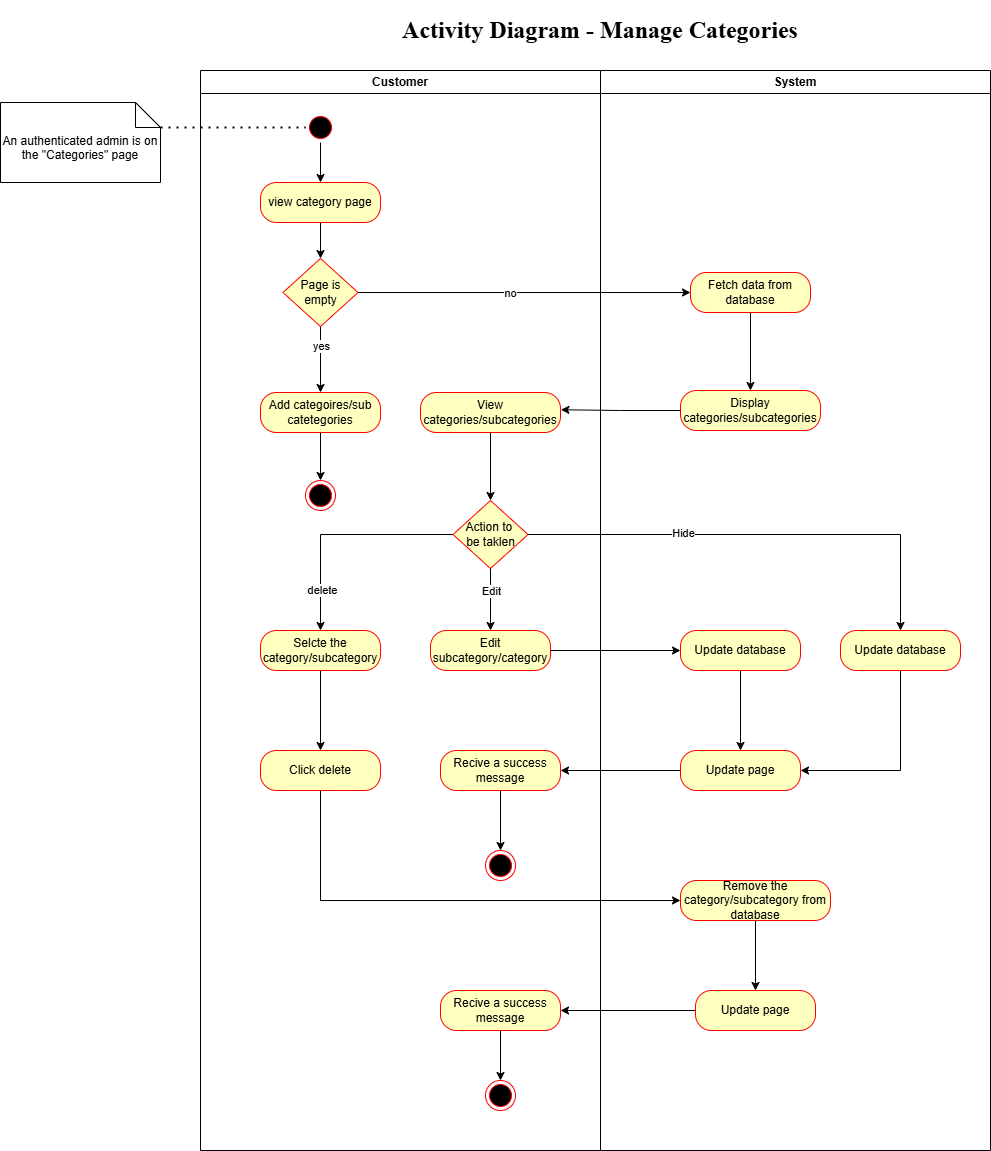

The diagram above was exported from draw.io. Its source (the exported page's mxGraphModel, read from the mxfile embedded in the PNG):
<mxGraphModel dx="1426" dy="889" grid="1" gridSize="10" guides="1" tooltips="1" connect="1" arrows="1" fold="1" page="1" pageScale="1" pageWidth="1169" pageHeight="826" background="none" math="0" shadow="0">
  <root>
    <mxCell id="0" />
    <mxCell id="1" parent="0" />
    <mxCell id="2" value="Customer" style="swimlane;whiteSpace=wrap;swimlaneFillColor=default;" parent="1" vertex="1">
      <mxGeometry x="290" y="120" width="400" height="1080" as="geometry" />
    </mxCell>
    <mxCell id="yfyDVq8F6oxA7x9Jktrp-8" value="" style="edgeStyle=orthogonalEdgeStyle;rounded=0;orthogonalLoop=1;jettySize=auto;html=1;" parent="2" source="yfyDVq8F6oxA7x9Jktrp-4" target="yfyDVq8F6oxA7x9Jktrp-6" edge="1">
      <mxGeometry relative="1" as="geometry" />
    </mxCell>
    <mxCell id="yfyDVq8F6oxA7x9Jktrp-4" value="" style="ellipse;html=1;shape=startState;fillColor=#000000;strokeColor=#ff0000;" parent="2" vertex="1">
      <mxGeometry x="105" y="42" width="30" height="30" as="geometry" />
    </mxCell>
    <mxCell id="yfyDVq8F6oxA7x9Jktrp-14" value="" style="edgeStyle=orthogonalEdgeStyle;rounded=0;orthogonalLoop=1;jettySize=auto;html=1;" parent="2" source="yfyDVq8F6oxA7x9Jktrp-6" target="yfyDVq8F6oxA7x9Jktrp-11" edge="1">
      <mxGeometry relative="1" as="geometry" />
    </mxCell>
    <mxCell id="yfyDVq8F6oxA7x9Jktrp-6" value="view category page" style="rounded=1;whiteSpace=wrap;html=1;arcSize=40;fontColor=#000000;fillColor=#ffffc0;strokeColor=#ff0000;" parent="2" vertex="1">
      <mxGeometry x="60" y="112" width="120" height="40" as="geometry" />
    </mxCell>
    <mxCell id="yfyDVq8F6oxA7x9Jktrp-16" value="" style="edgeStyle=orthogonalEdgeStyle;rounded=0;orthogonalLoop=1;jettySize=auto;html=1;" parent="2" source="yfyDVq8F6oxA7x9Jktrp-11" target="yfyDVq8F6oxA7x9Jktrp-15" edge="1">
      <mxGeometry relative="1" as="geometry" />
    </mxCell>
    <mxCell id="yfyDVq8F6oxA7x9Jktrp-17" value="yes" style="edgeLabel;html=1;align=center;verticalAlign=middle;resizable=0;points=[];" parent="yfyDVq8F6oxA7x9Jktrp-16" vertex="1" connectable="0">
      <mxGeometry x="-0.4341" relative="1" as="geometry">
        <mxPoint as="offset" />
      </mxGeometry>
    </mxCell>
    <mxCell id="yfyDVq8F6oxA7x9Jktrp-11" value="Page is&lt;br&gt;&lt;div&gt;empty&lt;/div&gt;" style="rhombus;whiteSpace=wrap;html=1;fontColor=#000000;fillColor=#ffffc0;strokeColor=#ff0000;" parent="2" vertex="1">
      <mxGeometry x="82.5" y="188" width="75" height="68" as="geometry" />
    </mxCell>
    <mxCell id="yfyDVq8F6oxA7x9Jktrp-33" value="" style="edgeStyle=orthogonalEdgeStyle;rounded=0;orthogonalLoop=1;jettySize=auto;html=1;" parent="2" source="yfyDVq8F6oxA7x9Jktrp-15" target="yfyDVq8F6oxA7x9Jktrp-32" edge="1">
      <mxGeometry relative="1" as="geometry" />
    </mxCell>
    <mxCell id="yfyDVq8F6oxA7x9Jktrp-15" value="Add categoires/sub catetegories" style="rounded=1;whiteSpace=wrap;html=1;arcSize=40;fontColor=#000000;fillColor=#ffffc0;strokeColor=#ff0000;" parent="2" vertex="1">
      <mxGeometry x="60" y="322" width="120" height="40" as="geometry" />
    </mxCell>
    <mxCell id="yfyDVq8F6oxA7x9Jktrp-32" value="" style="ellipse;html=1;shape=endState;fillColor=#000000;strokeColor=#ff0000;" parent="2" vertex="1">
      <mxGeometry x="105" y="410" width="30" height="30" as="geometry" />
    </mxCell>
    <mxCell id="yfyDVq8F6oxA7x9Jktrp-54" style="edgeStyle=orthogonalEdgeStyle;rounded=0;orthogonalLoop=1;jettySize=auto;html=1;entryX=0.5;entryY=0;entryDx=0;entryDy=0;" parent="2" source="yfyDVq8F6oxA7x9Jktrp-27" target="yfyDVq8F6oxA7x9Jktrp-29" edge="1">
      <mxGeometry relative="1" as="geometry" />
    </mxCell>
    <mxCell id="yfyDVq8F6oxA7x9Jktrp-56" value="delete" style="edgeLabel;html=1;align=center;verticalAlign=middle;resizable=0;points=[];" parent="yfyDVq8F6oxA7x9Jktrp-54" vertex="1" connectable="0">
      <mxGeometry x="0.6394" y="1" relative="1" as="geometry">
        <mxPoint y="1" as="offset" />
      </mxGeometry>
    </mxCell>
    <mxCell id="yfyDVq8F6oxA7x9Jktrp-27" value="Action to&amp;nbsp;&lt;div&gt;be taklen&lt;/div&gt;" style="rhombus;whiteSpace=wrap;html=1;fontColor=#000000;fillColor=#ffffc0;strokeColor=#ff0000;" parent="2" vertex="1">
      <mxGeometry x="252.5" y="430" width="75" height="68" as="geometry" />
    </mxCell>
    <mxCell id="yfyDVq8F6oxA7x9Jktrp-58" style="edgeStyle=orthogonalEdgeStyle;rounded=0;orthogonalLoop=1;jettySize=auto;html=1;entryX=0.5;entryY=0;entryDx=0;entryDy=0;" parent="2" source="yfyDVq8F6oxA7x9Jktrp-29" target="yfyDVq8F6oxA7x9Jktrp-57" edge="1">
      <mxGeometry relative="1" as="geometry" />
    </mxCell>
    <mxCell id="yfyDVq8F6oxA7x9Jktrp-29" value="Selcte the category/subcategory" style="rounded=1;whiteSpace=wrap;html=1;arcSize=40;fontColor=#000000;fillColor=#ffffc0;strokeColor=#ff0000;" parent="2" vertex="1">
      <mxGeometry x="60" y="560" width="120" height="40" as="geometry" />
    </mxCell>
    <mxCell id="yfyDVq8F6oxA7x9Jktrp-30" value="Edit subcategory/category" style="rounded=1;whiteSpace=wrap;html=1;arcSize=40;fontColor=#000000;fillColor=#ffffc0;strokeColor=#ff0000;" parent="2" vertex="1">
      <mxGeometry x="230" y="560" width="120" height="40" as="geometry" />
    </mxCell>
    <mxCell id="yfyDVq8F6oxA7x9Jktrp-31" value="" style="edgeStyle=orthogonalEdgeStyle;rounded=0;orthogonalLoop=1;jettySize=auto;html=1;" parent="2" source="yfyDVq8F6oxA7x9Jktrp-27" target="yfyDVq8F6oxA7x9Jktrp-30" edge="1">
      <mxGeometry relative="1" as="geometry" />
    </mxCell>
    <mxCell id="yfyDVq8F6oxA7x9Jktrp-55" value="Edit" style="edgeLabel;html=1;align=center;verticalAlign=middle;resizable=0;points=[];" parent="yfyDVq8F6oxA7x9Jktrp-31" vertex="1" connectable="0">
      <mxGeometry x="0.0323" y="2" relative="1" as="geometry">
        <mxPoint x="-2" y="-10" as="offset" />
      </mxGeometry>
    </mxCell>
    <mxCell id="yfyDVq8F6oxA7x9Jktrp-57" value="Click delete" style="rounded=1;whiteSpace=wrap;html=1;arcSize=40;fontColor=#000000;fillColor=#ffffc0;strokeColor=#ff0000;" parent="2" vertex="1">
      <mxGeometry x="60" y="680" width="120" height="40" as="geometry" />
    </mxCell>
    <mxCell id="yfyDVq8F6oxA7x9Jktrp-59" value="" style="ellipse;html=1;shape=endState;fillColor=#000000;strokeColor=#ff0000;" parent="2" vertex="1">
      <mxGeometry x="285" y="780" width="30" height="30" as="geometry" />
    </mxCell>
    <mxCell id="yfyDVq8F6oxA7x9Jktrp-88" value="" style="ellipse;html=1;shape=endState;fillColor=#000000;strokeColor=#ff0000;" parent="2" vertex="1">
      <mxGeometry x="285" y="1010" width="30" height="30" as="geometry" />
    </mxCell>
    <mxCell id="yfyDVq8F6oxA7x9Jktrp-50" value="Recive a success message" style="rounded=1;whiteSpace=wrap;html=1;arcSize=40;fontColor=#000000;fillColor=#ffffc0;strokeColor=#ff0000;" parent="2" vertex="1">
      <mxGeometry x="240" y="680" width="120" height="40" as="geometry" />
    </mxCell>
    <mxCell id="yfyDVq8F6oxA7x9Jktrp-60" value="" style="edgeStyle=orthogonalEdgeStyle;rounded=0;orthogonalLoop=1;jettySize=auto;html=1;" parent="2" source="yfyDVq8F6oxA7x9Jktrp-50" target="yfyDVq8F6oxA7x9Jktrp-59" edge="1">
      <mxGeometry relative="1" as="geometry" />
    </mxCell>
    <mxCell id="yfyDVq8F6oxA7x9Jktrp-24" value="View categories/subcategories" style="rounded=1;whiteSpace=wrap;html=1;arcSize=40;fontColor=#000000;fillColor=#ffffc0;strokeColor=#ff0000;" parent="2" vertex="1">
      <mxGeometry x="220" y="322" width="140" height="40" as="geometry" />
    </mxCell>
    <mxCell id="yfyDVq8F6oxA7x9Jktrp-28" value="" style="edgeStyle=orthogonalEdgeStyle;rounded=0;orthogonalLoop=1;jettySize=auto;html=1;" parent="2" source="yfyDVq8F6oxA7x9Jktrp-24" target="yfyDVq8F6oxA7x9Jktrp-27" edge="1">
      <mxGeometry relative="1" as="geometry" />
    </mxCell>
    <mxCell id="yfyDVq8F6oxA7x9Jktrp-87" value="Recive a success message" style="rounded=1;whiteSpace=wrap;html=1;arcSize=40;fontColor=#000000;fillColor=#ffffc0;strokeColor=#ff0000;" parent="2" vertex="1">
      <mxGeometry x="240" y="920" width="120" height="40" as="geometry" />
    </mxCell>
    <mxCell id="yfyDVq8F6oxA7x9Jktrp-90" value="" style="edgeStyle=orthogonalEdgeStyle;rounded=0;orthogonalLoop=1;jettySize=auto;html=1;" parent="2" source="yfyDVq8F6oxA7x9Jktrp-87" target="yfyDVq8F6oxA7x9Jktrp-88" edge="1">
      <mxGeometry relative="1" as="geometry" />
    </mxCell>
    <mxCell id="3" value="System" style="swimlane;whiteSpace=wrap;swimlaneFillColor=default;" parent="1" vertex="1">
      <mxGeometry x="690" y="120" width="390" height="1080" as="geometry" />
    </mxCell>
    <mxCell id="yfyDVq8F6oxA7x9Jktrp-25" value="" style="edgeStyle=orthogonalEdgeStyle;rounded=0;orthogonalLoop=1;jettySize=auto;html=1;" parent="3" source="yfyDVq8F6oxA7x9Jktrp-20" target="yfyDVq8F6oxA7x9Jktrp-23" edge="1">
      <mxGeometry relative="1" as="geometry" />
    </mxCell>
    <mxCell id="yfyDVq8F6oxA7x9Jktrp-20" value="Fetch data from database" style="rounded=1;whiteSpace=wrap;html=1;arcSize=40;fontColor=#000000;fillColor=#ffffc0;strokeColor=#ff0000;" parent="3" vertex="1">
      <mxGeometry x="90" y="202" width="120" height="40" as="geometry" />
    </mxCell>
    <mxCell id="EbvNh00deyiVTCTn4UGo-5" style="edgeStyle=orthogonalEdgeStyle;rounded=0;orthogonalLoop=1;jettySize=auto;html=1;entryX=0.5;entryY=0;entryDx=0;entryDy=0;" parent="3" source="yfyDVq8F6oxA7x9Jktrp-47" target="EbvNh00deyiVTCTn4UGo-4" edge="1">
      <mxGeometry relative="1" as="geometry" />
    </mxCell>
    <mxCell id="yfyDVq8F6oxA7x9Jktrp-47" value="Update database" style="rounded=1;whiteSpace=wrap;html=1;arcSize=40;fontColor=#000000;fillColor=#ffffc0;strokeColor=#ff0000;" parent="3" vertex="1">
      <mxGeometry x="80" y="560" width="120" height="40" as="geometry" />
    </mxCell>
    <mxCell id="yfyDVq8F6oxA7x9Jktrp-23" value="Display categories/subcategories" style="rounded=1;whiteSpace=wrap;html=1;arcSize=40;fontColor=#000000;fillColor=#ffffc0;strokeColor=#ff0000;" parent="3" vertex="1">
      <mxGeometry x="80" y="320" width="140" height="40" as="geometry" />
    </mxCell>
    <mxCell id="yfyDVq8F6oxA7x9Jktrp-86" value="" style="edgeStyle=orthogonalEdgeStyle;rounded=0;orthogonalLoop=1;jettySize=auto;html=1;" parent="3" source="yfyDVq8F6oxA7x9Jktrp-83" target="yfyDVq8F6oxA7x9Jktrp-85" edge="1">
      <mxGeometry relative="1" as="geometry" />
    </mxCell>
    <mxCell id="yfyDVq8F6oxA7x9Jktrp-83" value="Remove the category/subcategory&amp;nbsp;from database" style="rounded=1;whiteSpace=wrap;html=1;arcSize=40;fontColor=#000000;fillColor=#ffffc0;strokeColor=#ff0000;" parent="3" vertex="1">
      <mxGeometry x="80" y="810" width="150" height="40" as="geometry" />
    </mxCell>
    <mxCell id="EbvNh00deyiVTCTn4UGo-4" value="Update page" style="rounded=1;whiteSpace=wrap;html=1;arcSize=40;fontColor=#000000;fillColor=#ffffc0;strokeColor=#ff0000;" parent="3" vertex="1">
      <mxGeometry x="80" y="680" width="120" height="40" as="geometry" />
    </mxCell>
    <mxCell id="EbvNh00deyiVTCTn4UGo-33" style="edgeStyle=orthogonalEdgeStyle;rounded=0;orthogonalLoop=1;jettySize=auto;html=1;exitX=0.5;exitY=1;exitDx=0;exitDy=0;" parent="3" source="yfyDVq8F6oxA7x9Jktrp-23" target="yfyDVq8F6oxA7x9Jktrp-23" edge="1">
      <mxGeometry relative="1" as="geometry" />
    </mxCell>
    <mxCell id="yfyDVq8F6oxA7x9Jktrp-85" value="Update page" style="rounded=1;whiteSpace=wrap;html=1;arcSize=40;fontColor=#000000;fillColor=#ffffc0;strokeColor=#ff0000;" parent="3" vertex="1">
      <mxGeometry x="95" y="920" width="120" height="40" as="geometry" />
    </mxCell>
    <mxCell id="bFO_vRZOtR6M4oTL_Zws-7" style="edgeStyle=orthogonalEdgeStyle;rounded=0;orthogonalLoop=1;jettySize=auto;html=1;exitX=0.5;exitY=1;exitDx=0;exitDy=0;entryX=1;entryY=0.5;entryDx=0;entryDy=0;" edge="1" parent="3" source="bFO_vRZOtR6M4oTL_Zws-4" target="EbvNh00deyiVTCTn4UGo-4">
      <mxGeometry relative="1" as="geometry" />
    </mxCell>
    <mxCell id="bFO_vRZOtR6M4oTL_Zws-4" value="Update database" style="rounded=1;whiteSpace=wrap;html=1;arcSize=40;fontColor=#000000;fillColor=#ffffc0;strokeColor=#ff0000;" vertex="1" parent="3">
      <mxGeometry x="240" y="560" width="120" height="40" as="geometry" />
    </mxCell>
    <mxCell id="yfyDVq8F6oxA7x9Jktrp-9" value="An authenticated admin is on the &quot;Categories&quot; page" style="shape=note2;boundedLbl=1;whiteSpace=wrap;html=1;size=25;verticalAlign=top;align=center;" parent="1" vertex="1">
      <mxGeometry x="90" y="152" width="160" height="80" as="geometry" />
    </mxCell>
    <mxCell id="yfyDVq8F6oxA7x9Jktrp-10" value="" style="endArrow=none;dashed=1;html=1;dashPattern=1 3;strokeWidth=2;rounded=0;entryX=0;entryY=0.5;entryDx=0;entryDy=0;exitX=0;exitY=0;exitDx=160;exitDy=25;exitPerimeter=0;" parent="1" source="yfyDVq8F6oxA7x9Jktrp-9" target="yfyDVq8F6oxA7x9Jktrp-4" edge="1">
      <mxGeometry width="50" height="50" relative="1" as="geometry">
        <mxPoint x="310" y="522" as="sourcePoint" />
        <mxPoint x="360" y="472" as="targetPoint" />
      </mxGeometry>
    </mxCell>
    <mxCell id="yfyDVq8F6oxA7x9Jktrp-21" style="edgeStyle=orthogonalEdgeStyle;rounded=0;orthogonalLoop=1;jettySize=auto;html=1;entryX=0;entryY=0.5;entryDx=0;entryDy=0;" parent="1" source="yfyDVq8F6oxA7x9Jktrp-11" target="yfyDVq8F6oxA7x9Jktrp-20" edge="1">
      <mxGeometry relative="1" as="geometry" />
    </mxCell>
    <mxCell id="yfyDVq8F6oxA7x9Jktrp-22" value="no" style="edgeLabel;html=1;align=center;verticalAlign=middle;resizable=0;points=[];" parent="yfyDVq8F6oxA7x9Jktrp-21" vertex="1" connectable="0">
      <mxGeometry x="-0.0861" y="-4" relative="1" as="geometry">
        <mxPoint y="-4" as="offset" />
      </mxGeometry>
    </mxCell>
    <mxCell id="yfyDVq8F6oxA7x9Jktrp-84" style="edgeStyle=orthogonalEdgeStyle;rounded=0;orthogonalLoop=1;jettySize=auto;html=1;entryX=0;entryY=0.5;entryDx=0;entryDy=0;" parent="1" source="yfyDVq8F6oxA7x9Jktrp-57" target="yfyDVq8F6oxA7x9Jktrp-83" edge="1">
      <mxGeometry relative="1" as="geometry">
        <Array as="points">
          <mxPoint x="410" y="950" />
        </Array>
      </mxGeometry>
    </mxCell>
    <mxCell id="yfyDVq8F6oxA7x9Jktrp-92" value="&lt;h1&gt;&lt;font face=&quot;Times New Roman&quot;&gt;Activity Diagram - Manage Categories&lt;/font&gt;&lt;/h1&gt;" style="text;html=1;align=center;verticalAlign=middle;whiteSpace=wrap;rounded=0;" parent="1" vertex="1">
      <mxGeometry x="470" y="60" width="440" height="40" as="geometry" />
    </mxCell>
    <mxCell id="EbvNh00deyiVTCTn4UGo-3" style="edgeStyle=orthogonalEdgeStyle;rounded=0;orthogonalLoop=1;jettySize=auto;html=1;entryX=0;entryY=0.5;entryDx=0;entryDy=0;" parent="1" source="yfyDVq8F6oxA7x9Jktrp-30" target="yfyDVq8F6oxA7x9Jktrp-47" edge="1">
      <mxGeometry relative="1" as="geometry" />
    </mxCell>
    <mxCell id="EbvNh00deyiVTCTn4UGo-6" style="edgeStyle=orthogonalEdgeStyle;rounded=0;orthogonalLoop=1;jettySize=auto;html=1;" parent="1" source="EbvNh00deyiVTCTn4UGo-4" target="yfyDVq8F6oxA7x9Jktrp-50" edge="1">
      <mxGeometry relative="1" as="geometry" />
    </mxCell>
    <mxCell id="yfyDVq8F6oxA7x9Jktrp-26" style="edgeStyle=orthogonalEdgeStyle;rounded=0;orthogonalLoop=1;jettySize=auto;html=1;entryX=1.003;entryY=0.431;entryDx=0;entryDy=0;entryPerimeter=0;" parent="1" source="yfyDVq8F6oxA7x9Jktrp-23" target="yfyDVq8F6oxA7x9Jktrp-24" edge="1">
      <mxGeometry relative="1" as="geometry">
        <mxPoint x="660" y="460" as="targetPoint" />
      </mxGeometry>
    </mxCell>
    <mxCell id="yfyDVq8F6oxA7x9Jktrp-89" style="edgeStyle=orthogonalEdgeStyle;rounded=0;orthogonalLoop=1;jettySize=auto;html=1;" parent="1" source="yfyDVq8F6oxA7x9Jktrp-85" target="yfyDVq8F6oxA7x9Jktrp-87" edge="1">
      <mxGeometry relative="1" as="geometry" />
    </mxCell>
    <mxCell id="bFO_vRZOtR6M4oTL_Zws-5" style="edgeStyle=orthogonalEdgeStyle;rounded=0;orthogonalLoop=1;jettySize=auto;html=1;entryX=0.5;entryY=0;entryDx=0;entryDy=0;" edge="1" parent="1" source="yfyDVq8F6oxA7x9Jktrp-27" target="bFO_vRZOtR6M4oTL_Zws-4">
      <mxGeometry relative="1" as="geometry" />
    </mxCell>
    <mxCell id="bFO_vRZOtR6M4oTL_Zws-6" value="Hide" style="edgeLabel;html=1;align=center;verticalAlign=middle;resizable=0;points=[];" vertex="1" connectable="0" parent="bFO_vRZOtR6M4oTL_Zws-5">
      <mxGeometry x="-0.3404" y="2" relative="1" as="geometry">
        <mxPoint as="offset" />
      </mxGeometry>
    </mxCell>
  </root>
</mxGraphModel>